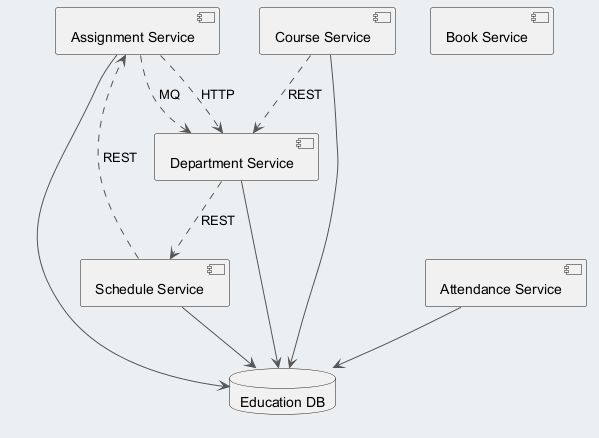

The diagram above was rendered by PlantUML. Its source (embedded in the PNG):
@startuml
skinparam backgroundColor #ECEFF1
skinparam classBackgroundColor #FFFFFF
skinparam classBorderColor #455A64
skinparam ArrowColor #555555
component "Assignment Service" as C_AssignmentService
component "Book Service" as C_BookService
component "Course Service" as C_CourseService
component "Schedule Service" as C_ScheduleService
component "Department Service" as C_DepartmentService
component "Attendance Service" as C_AttendanceService
database "Education DB" as DB_education
C_AssignmentService --> DB_education
C_CourseService --> DB_education
C_ScheduleService --> DB_education
C_DepartmentService --> DB_education
C_AttendanceService --> DB_education
C_DepartmentService ..> C_ScheduleService : REST
C_ScheduleService ..> C_AssignmentService : REST
C_AssignmentService ..> C_DepartmentService : HTTP
C_AssignmentService ..> C_DepartmentService : MQ
C_CourseService ..> C_DepartmentService : REST
@enduml